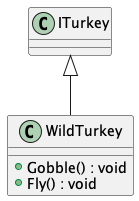

The diagram above was rendered by PlantUML. Its source (embedded in the PNG):
@startuml
class WildTurkey {
    + Gobble() : void
    + Fly() : void
}
ITurkey <|-- WildTurkey
@enduml